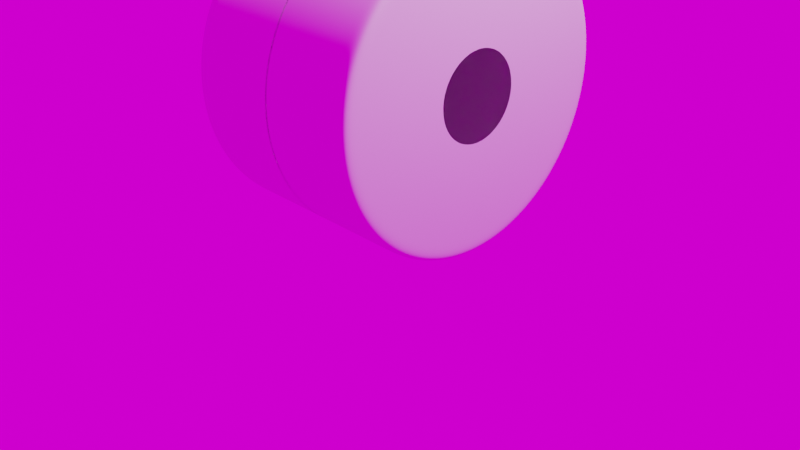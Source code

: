 # Source: batpod_TDKR.blend  (saved by Blender 2.90.8; exported with 4.5.12 LTS)
import bpy
from mathutils import Matrix  # noqa: F401  (used for matrix-valued properties, if any)

bpy.ops.wm.read_factory_settings(use_empty=True)
scene = bpy.context.scene
scene.name = 'Scene'

# ---- collections
col_collection = bpy.data.collections.new('Collection'); scene.collection.children.link(col_collection)

# ---- images (referenced by path relative to the original .blend; pixels are not part of the script)
import os
ASSET_DIR = os.environ.get("B2B_ASSET_DIR", "")  # directory of the original .blend (textures are referenced by path, not embedded)
HERE = os.path.dirname(os.path.abspath(__file__))  # packed textures are extracted next to this script under _unpacked/

def load_image(name, relpath, width, height, colorspace="sRGB"):
    """Load a texture the original file referenced (path relative to the .blend, or extracted next to this script)."""
    p = next((c for c in (os.path.join(HERE, relpath), os.path.join(ASSET_DIR, relpath)) if relpath and os.path.exists(c)), "")
    if p:
        img = bpy.data.images.load(p, check_existing=True)
        img.name = name
    else:  # same state as the original file: an image datablock whose file is absent (Cycles renders it pink)
        img = bpy.data.images.new(name, width, height)
        img.source = "FILE"
        img.filepath = "//" + (relpath or name)
    img.colorspace_settings.name = colorspace
    return img
img_spiaggia_di_mondello_8k_hdr = load_image('spiaggia_di_mondello_8k.hdr', 'spiaggia_di_mondello_8k.hdr', 1024, 1024, 'Linear Rec.709')

# ---- world
world_world = bpy.data.worlds.new('World'); scene.world = world_world
world_world.use_nodes = True; world_world.node_tree.nodes.clear()
_N = world_world.node_tree.nodes; _L = world_world.node_tree.links
n0 = _N.new('ShaderNodeOutputWorld'); n0.name = 'World Output'; n0.location = (300, 300)
n1 = _N.new('ShaderNodeBackground'); n1.name = 'Background'; n1.location = (10, 300)
n2 = _N.new('ShaderNodeTexEnvironment'); n2.name = 'Environment Texture'; n2.location = (-280, 280)
n2.image = img_spiaggia_di_mondello_8k_hdr
_L.new(n1.outputs[0], n0.inputs[0])
_L.new(n2.outputs[0], n1.inputs[0])
n0.is_active_output = True
world_world.color = (0.05088, 0.05088, 0.05088)
world_world.use_sun_shadow = False
world_world.sun_shadow_jitter_overblur = 0.0

# ---- cameras
cam_camera = bpy.data.cameras.new('Camera')
cam_camera.clip_end = 100.0
cam_camera.ortho_scale = 7.314

# ---- lights
light_light = bpy.data.lights.new('Light', 'POINT')
light_light.transmission_factor = 0.0
light_light.energy = 1000.0
light_light.shadow_soft_size = 0.1
light_light.shadow_maximum_resolution = 0.006
light_light.use_absolute_resolution = True

# ---- meshes
me_cylinder = bpy.data.meshes.new('Cylinder')
me_cylinder.from_pydata([(-2.67e-08, 1.0, 0.6464), (0.1951, 0.9808, 0.6464), (0.3827, 0.9239, 0.6464), (0.5556, 0.8315, 0.6464), (0.7071, 0.7071, 0.6464), (0.8315, 0.5556, 0.6464), (0.9239, 0.3827, 0.6464), (0.9808, 0.1951, 0.6464), (1.0, 7.55e-08, 0.6464), (0.9808, -0.1951, 0.6464), (0.9239, -0.3827, 0.6464), (0.8315, -0.5556, 0.6464), (0.7071, -0.7071, 0.6464), (0.5556, -0.8315, 0.6464), (0.3827, -0.9239, 0.6464), (0.1951, -0.9808, 0.6464), (-3.525e-07, -1.0, 0.6464), (-0.1951, -0.9808, 0.6464), (-0.3827, -0.9239, 0.6464), (-0.5556, -0.8315, 0.6464), (-0.7071, -0.7071, 0.6464), (-0.8315, -0.5556, 0.6464), (-0.9239, -0.3827, 0.6464), (-0.9808, -0.1951, 0.6464), (-1.0, 9.656e-07, 0.6464), (-0.9808, 0.1951, 0.6464), (-0.9239, 0.3827, 0.6464), (-0.8315, 0.5556, 0.6464), (-0.7071, 0.7071, 0.6464), (-0.5556, 0.8315, 0.6464), (-0.3827, 0.9239, 0.6464), (-0.1951, 0.9808, 0.6464), (-4.99e-10, 1.0, -0.006609), (0.1951, 0.9808, -0.006609), (0.3827, 0.9239, -0.006609), (0.5556, 0.8315, -0.006609), (0.7071, 0.7071, -0.006609), (0.8315, 0.5556, -0.006609), (0.9239, 0.3827, -0.006609), (0.9808, 0.1951, -0.006609), (1.0, 7.55e-08, -0.006609), (0.9808, -0.1951, -0.006609), (0.9239, -0.3827, -0.006609), (0.8315, -0.5556, -0.006609), (0.7071, -0.7071, -0.006609), (0.5556, -0.8315, -0.006609), (0.3827, -0.9239, -0.006609), (0.1951, -0.9808, -0.006609), (-3.263e-07, -1.0, -0.006609), (-0.1951, -0.9808, -0.006609), (-0.3827, -0.9239, -0.006609), (-0.5556, -0.8315, -0.006609), (-0.7071, -0.7071, -0.006609), (-0.8315, -0.5556, -0.006609), (-0.9239, -0.3827, -0.006609), (-0.9808, -0.1951, -0.006609), (-1.0, 9.656e-07, -0.006609), (-0.9808, 0.1951, -0.006609), (-0.9239, 0.3827, -0.006609), (-0.8315, 0.5556, -0.006609), (-0.7071, 0.7071, -0.006609), (-0.5556, 0.8315, -0.006609), (-0.3827, 0.9239, -0.006609), (-0.1951, 0.9808, -0.006609), (0.1951, 0.9808, 0.6464), (-2.67e-08, 1.0, 0.6464), (-0.1951, 0.9808, 0.6464), (-0.3827, 0.9239, 0.6464), (-0.5556, 0.8315, 0.6464), (-0.7071, 0.7071, 0.6464), (-0.8315, 0.5556, 0.6464), (-0.9239, 0.3827, 0.6464), (-0.9808, 0.1951, 0.6464), (-1.0, 9.656e-07, 0.6464), (-0.9808, -0.1951, 0.6464), (-0.9239, -0.3827, 0.6464), (-0.8315, -0.5556, 0.6464), (-0.7071, -0.7071, 0.6464), (-0.5556, -0.8315, 0.6464), (-0.3827, -0.9239, 0.6464), (-0.1951, -0.9808, 0.6464), (-3.525e-07, -1.0, 0.6464), (0.1951, -0.9808, 0.6464), (0.3827, -0.9239, 0.6464), (0.5556, -0.8315, 0.6464), (0.7071, -0.7071, 0.6464), (0.8315, -0.5556, 0.6464), (0.9239, -0.3827, 0.6464), (0.9808, -0.1951, 0.6464), (1.0, 7.55e-08, 0.6464), (0.9808, 0.1951, 0.6464), (0.9239, 0.3827, 0.6464), (0.8315, 0.5556, 0.6464), (0.7071, 0.7071, 0.6464), (0.5556, 0.8315, 0.6464), (0.3827, 0.9239, 0.6464), (0.05466, 0.2748, 0.6464), (-3.015e-07, 0.2802, 0.6464), (-0.05466, 0.2748, 0.6464), (-0.1072, 0.2589, 0.6464), (-0.1557, 0.233, 0.6464), (-0.1981, 0.1981, 0.6464), (-0.233, 0.1557, 0.6464), (-0.2589, 0.1072, 0.6464), (-0.2748, 0.05466, 0.6464), (-0.2802, 3.081e-07, 0.6464), (-0.2748, -0.05466, 0.6464), (-0.2589, -0.1072, 0.6464), (-0.233, -0.1557, 0.6464), (-0.1981, -0.1981, 0.6464), (-0.1557, -0.233, 0.6464), (-0.1072, -0.2589, 0.6464), (-0.05466, -0.2748, 0.6464), (-1.316e-07, -0.2802, 0.6464), (0.05466, -0.2748, 0.6464), (0.1072, -0.2589, 0.6464), (0.1557, -0.233, 0.6464), (0.1981, -0.1981, 0.6464), (0.233, -0.1557, 0.6464), (0.2589, -0.1072, 0.6464), (0.2748, -0.05466, 0.6464), (0.2802, -3.498e-08, 0.6464), (0.2748, 0.05466, 0.6464), (0.2589, 0.1072, 0.6464), (0.233, 0.1557, 0.6464), (0.1981, 0.1981, 0.6464), (0.1557, 0.233, 0.6464), (0.1072, 0.2589, 0.6464), (0.05466, 0.2748, 0.6464), (-3.015e-07, 0.2802, 0.6464), (0.1072, 0.2589, 0.6464), (-0.05466, 0.2748, 0.6464), (-0.1072, 0.2589, 0.6464), (-0.1557, 0.233, 0.6464), (-0.1981, 0.1981, 0.6464), (-0.233, 0.1557, 0.6464), (-0.2589, 0.1072, 0.6464), (-0.2748, 0.05466, 0.6464), (-0.2802, 3.081e-07, 0.6464), (-0.2748, -0.05466, 0.6464), (-0.2589, -0.1072, 0.6464), (-0.233, -0.1557, 0.6464), (-0.1981, -0.1981, 0.6464), (-0.1557, -0.233, 0.6464), (-0.1072, -0.2589, 0.6464), (-0.05466, -0.2748, 0.6464), (-1.316e-07, -0.2802, 0.6464), (0.05466, -0.2748, 0.6464), (0.1072, -0.2589, 0.6464), (0.1557, -0.233, 0.6464), (0.1981, -0.1981, 0.6464), (0.233, -0.1557, 0.6464), (0.2589, -0.1072, 0.6464), (0.2748, -0.05466, 0.6464), (0.2802, -3.498e-08, 0.6464), (0.2748, 0.05466, 0.6464), (0.2589, 0.1072, 0.6464), (0.233, 0.1557, 0.6464), (0.1981, 0.1981, 0.6464), (0.1557, 0.233, 0.6464)], [], [(32, 0, 1, 33), (33, 1, 2, 34), (34, 2, 3, 35), (35, 3, 4, 36), (36, 4, 5, 37), (37, 5, 6, 38), (38, 6, 7, 39), (39, 7, 8, 40), (40, 8, 9, 41), (41, 9, 10, 42), (42, 10, 11, 43), (43, 11, 12, 44), (44, 12, 13, 45), (45, 13, 14, 46), (46, 14, 15, 47), (47, 15, 16, 48), (48, 16, 17, 49), (49, 17, 18, 50), (50, 18, 19, 51), (51, 19, 20, 52), (52, 20, 21, 53), (53, 21, 22, 54), (54, 22, 23, 55), (55, 23, 24, 56), (56, 24, 25, 57), (57, 25, 26, 58), (58, 26, 27, 59), (59, 27, 28, 60), (60, 28, 29, 61), (61, 29, 30, 62), (101, 102, 135, 134), (62, 30, 31, 63), (63, 31, 0, 32), (1, 0, 65, 64), (0, 31, 66, 65), (31, 30, 67, 66), (30, 29, 68, 67), (29, 28, 69, 68), (28, 27, 70, 69), (27, 26, 71, 70), (26, 25, 72, 71), (25, 24, 73, 72), (24, 23, 74, 73), (23, 22, 75, 74), (22, 21, 76, 75), (21, 20, 77, 76), (20, 19, 78, 77), (19, 18, 79, 78), (18, 17, 80, 79), (17, 16, 81, 80), (16, 15, 82, 81), (15, 14, 83, 82), (14, 13, 84, 83), (13, 12, 85, 84), (12, 11, 86, 85), (11, 10, 87, 86), (10, 9, 88, 87), (9, 8, 89, 88), (8, 7, 90, 89), (7, 6, 91, 90), (6, 5, 92, 91), (5, 4, 93, 92), (4, 3, 94, 93), (3, 2, 95, 94), (2, 1, 64, 95), (64, 65, 97, 96), (65, 66, 98, 97), (66, 67, 99, 98), (67, 68, 100, 99), (68, 69, 101, 100), (69, 70, 102, 101), (70, 71, 103, 102), (71, 72, 104, 103), (72, 73, 105, 104), (73, 74, 106, 105), (74, 75, 107, 106), (75, 76, 108, 107), (76, 77, 109, 108), (77, 78, 110, 109), (78, 79, 111, 110), (79, 80, 112, 111), (80, 81, 113, 112), (81, 82, 114, 113), (82, 83, 115, 114), (83, 84, 116, 115), (84, 85, 117, 116), (85, 86, 118, 117), (86, 87, 119, 118), (87, 88, 120, 119), (88, 89, 121, 120), (89, 90, 122, 121), (90, 91, 123, 122), (91, 92, 124, 123), (92, 93, 125, 124), (93, 94, 126, 125), (94, 95, 127, 126), (95, 64, 96, 127), (115, 116, 149, 148), (102, 103, 136, 135), (116, 117, 150, 149), (103, 104, 137, 136), (117, 118, 151, 150), (104, 105, 138, 137), (118, 119, 152, 151), (105, 106, 139, 138), (119, 120, 153, 152), (106, 107, 140, 139), (120, 121, 154, 153), (107, 108, 141, 140), (121, 122, 155, 154), (108, 109, 142, 141), (96, 97, 129, 128), (122, 123, 156, 155), (109, 110, 143, 142), (127, 96, 128, 130), (123, 124, 157, 156), (110, 111, 144, 143), (97, 98, 131, 129), (124, 125, 158, 157), (111, 112, 145, 144), (98, 99, 132, 131), (125, 126, 159, 158), (112, 113, 146, 145), (99, 100, 133, 132), (126, 127, 130, 159), (113, 114, 147, 146), (100, 101, 134, 133), (114, 115, 148, 147)])
me_cylinder.polygons.foreach_set('use_smooth', [True] * 128)
_uv = me_cylinder.uv_layers.new(name='UVMap')
_uv.uv.foreach_set('vector', [1.0, 0.75, 1.0, 1.0, 0.9688, 1.0, 0.9688, 0.75, 0.9688, 0.75, 0.9688, 1.0, 0.9375, 1.0, 0.9375, 0.75, 0.9375, 0.75, 0.9375, 1.0, 0.9062, 1.0, 0.9062, 0.75, 0.9062, 0.75, 0.9062, 1.0, 0.875, 1.0, 0.875, 0.75, 0.875, 0.75, 0.875, 1.0, 0.8438, 1.0, 0.8438, 0.75, 0.8438, 0.75, 0.8438, 1.0, 0.8125, 1.0, 0.8125, 0.75, 0.8125, 0.75, 0.8125, 1.0, 0.7812, 1.0, 0.7812, 0.75, 0.7812, 0.75, 0.7812, 1.0, 0.75, 1.0, 0.75, 0.75, 0.75, 0.75, 0.75, 1.0, 0.7188, 1.0, 0.7188, 0.75, 0.7188, 0.75, 0.7188, 1.0, 0.6875, 1.0, 0.6875, 0.75, 0.6875, 0.75, 0.6875, 1.0, 0.6562, 1.0, 0.6562, 0.75, 0.6562, 0.75, 0.6562, 1.0, 0.625, 1.0, 0.625, 0.75, 0.625, 0.75, 0.625, 1.0, 0.5938, 1.0, 0.5938, 0.75, 0.5938, 0.75, 0.5938, 1.0, 0.5625, 1.0, 0.5625, 0.75, 0.5625, 0.75, 0.5625, 1.0, 0.5312, 1.0, 0.5312, 0.75, 0.5312, 0.75, 0.5312, 1.0, 0.5, 1.0, 0.5, 0.75, 0.5, 0.75, 0.5, 1.0, 0.4688, 1.0, 0.4688, 0.75, 0.4688, 0.75, 0.4688, 1.0, 0.4375, 1.0, 0.4375, 0.75, 0.4375, 0.75, 0.4375, 1.0, 0.4062, 1.0, 0.4062, 0.75, 0.4062, 0.75, 0.4062, 1.0, 0.375, 1.0, 0.375, 0.75, 0.375, 0.75, 0.375, 1.0, 0.3438, 1.0, 0.3438, 0.75, 0.3438, 0.75, 0.3438, 1.0, 0.3125, 1.0, 0.3125, 0.75, 0.3125, 0.75, 0.3125, 1.0, 0.2812, 1.0, 0.2812, 0.75, 0.2812, 0.75, 0.2812, 1.0, 0.25, 1.0, 0.25, 0.75, 0.25, 0.75, 0.25, 1.0, 0.2188, 1.0, 0.2188, 0.75, 0.2188, 0.75, 0.2188, 1.0, 0.1875, 1.0, 0.1875, 0.75, 0.1875, 0.75, 0.1875, 1.0, 0.1562, 1.0, 0.1562, 0.75, 0.1562, 0.75, 0.1562, 1.0, 0.125, 1.0, 0.125, 0.75, 0.125, 0.75, 0.125, 1.0, 0.09375, 1.0, 0.09375, 0.75, 0.09375, 0.75, 0.09375, 1.0, 0.0625, 1.0, 0.0625, 0.75, 0.2025, 0.2975, 0.1941, 0.2874, 0.1941, 0.2874, 0.2025, 0.2975, 0.0625, 0.75, 0.0625, 1.0, 0.03125, 1.0, 0.03125, 0.75, 0.03125, 0.75, 0.03125, 1.0, 0.0, 1.0, 0.0, 0.75, 0.2968, 0.4854, 0.25, 0.49, 0.25, 0.49, 0.2968, 0.4854, 0.25, 0.49, 0.2032, 0.4854, 0.2032, 0.4854, 0.25, 0.49, 0.2032, 0.4854, 0.1582, 0.4717, 0.1582, 0.4717, 0.2032, 0.4854, 0.1582, 0.4717, 0.1167, 0.4496, 0.1167, 0.4496, 0.1582, 0.4717, 0.1167, 0.4496, 0.08029, 0.4197, 0.08029, 0.4197, 0.1167, 0.4496, 0.08029, 0.4197, 0.05045, 0.3833, 0.05045, 0.3833, 0.08029, 0.4197, 0.05045, 0.3833, 0.02827, 0.3418, 0.02827, 0.3418, 0.05045, 0.3833, 0.02827, 0.3418, 0.01461, 0.2968, 0.01461, 0.2968, 0.02827, 0.3418, 0.01461, 0.2968, 0.01, 0.25, 0.01, 0.25, 0.01461, 0.2968, 0.01, 0.25, 0.01461, 0.2032, 0.01461, 0.2032, 0.01, 0.25, 0.01461, 0.2032, 0.02827, 0.1582, 0.02827, 0.1582, 0.01461, 0.2032, 0.02827, 0.1582, 0.05045, 0.1167, 0.05045, 0.1167, 0.02827, 0.1582, 0.05045, 0.1167, 0.08029, 0.08029, 0.08029, 0.08029, 0.05045, 0.1167, 0.08029, 0.08029, 0.1167, 0.05045, 0.1167, 0.05045, 0.08029, 0.08029, 0.1167, 0.05045, 0.1582, 0.02827, 0.1582, 0.02827, 0.1167, 0.05045, 0.1582, 0.02827, 0.2032, 0.01461, 0.2032, 0.01461, 0.1582, 0.02827, 0.2032, 0.01461, 0.25, 0.01, 0.25, 0.01, 0.2032, 0.01461, 0.25, 0.01, 0.2968, 0.01461, 0.2968, 0.01461, 0.25, 0.01, 0.2968, 0.01461, 0.3418, 0.02827, 0.3418, 0.02827, 0.2968, 0.01461, 0.3418, 0.02827, 0.3833, 0.05045, 0.3833, 0.05045, 0.3418, 0.02827, 0.3833, 0.05045, 0.4197, 0.08029, 0.4197, 0.08029, 0.3833, 0.05045, 0.4197, 0.08029, 0.4496, 0.1167, 0.4496, 0.1167, 0.4197, 0.08029, 0.4496, 0.1167, 0.4717, 0.1582, 0.4717, 0.1582, 0.4496, 0.1167, 0.4717, 0.1582, 0.4854, 0.2032, 0.4854, 0.2032, 0.4717, 0.1582, 0.4854, 0.2032, 0.49, 0.25, 0.49, 0.25, 0.4854, 0.2032, 0.49, 0.25, 0.4854, 0.2968, 0.4854, 0.2968, 0.49, 0.25, 0.4854, 0.2968, 0.4717, 0.3418, 0.4717, 0.3418, 0.4854, 0.2968, 0.4717, 0.3418, 0.4496, 0.3833, 0.4496, 0.3833, 0.4717, 0.3418, 0.4496, 0.3833, 0.4197, 0.4197, 0.4197, 0.4197, 0.4496, 0.3833, 0.4197, 0.4197, 0.3833, 0.4496, 0.3833, 0.4496, 0.4197, 0.4197, 0.3833, 0.4496, 0.3418, 0.4717, 0.3418, 0.4717, 0.3833, 0.4496, 0.3418, 0.4717, 0.2968, 0.4854, 0.2968, 0.4854, 0.3418, 0.4717, 0.2968, 0.4854, 0.25, 0.49, 0.25, 0.3172, 0.2631, 0.316, 0.25, 0.49, 0.2032, 0.4854, 0.2369, 0.316, 0.25, 0.3172, 0.2032, 0.4854, 0.1582, 0.4717, 0.2243, 0.3121, 0.2369, 0.316, 0.1582, 0.4717, 0.1167, 0.4496, 0.2126, 0.3059, 0.2243, 0.3121, 0.1167, 0.4496, 0.08029, 0.4197, 0.2025, 0.2975, 0.2126, 0.3059, 0.08029, 0.4197, 0.05045, 0.3833, 0.1941, 0.2874, 0.2025, 0.2975, 0.05045, 0.3833, 0.02827, 0.3418, 0.1879, 0.2757, 0.1941, 0.2874, 0.02827, 0.3418, 0.01461, 0.2968, 0.184, 0.2631, 0.1879, 0.2757, 0.01461, 0.2968, 0.01, 0.25, 0.1828, 0.25, 0.184, 0.2631, 0.01, 0.25, 0.01461, 0.2032, 0.184, 0.2369, 0.1828, 0.25, 0.01461, 0.2032, 0.02827, 0.1582, 0.1879, 0.2243, 0.184, 0.2369, 0.02827, 0.1582, 0.05045, 0.1167, 0.1941, 0.2126, 0.1879, 0.2243, 0.05045, 0.1167, 0.08029, 0.08029, 0.2025, 0.2025, 0.1941, 0.2126, 0.08029, 0.08029, 0.1167, 0.05045, 0.2126, 0.1941, 0.2025, 0.2025, 0.1167, 0.05045, 0.1582, 0.02827, 0.2243, 0.1879, 0.2126, 0.1941, 0.1582, 0.02827, 0.2032, 0.01461, 0.2369, 0.184, 0.2243, 0.1879, 0.2032, 0.01461, 0.25, 0.01, 0.25, 0.1828, 0.2369, 0.184, 0.25, 0.01, 0.2968, 0.01461, 0.2631, 0.184, 0.25, 0.1828, 0.2968, 0.01461, 0.3418, 0.02827, 0.2757, 0.1879, 0.2631, 0.184, 0.3418, 0.02827, 0.3833, 0.05045, 0.2874, 0.1941, 0.2757, 0.1879, 0.3833, 0.05045, 0.4197, 0.08029, 0.2975, 0.2025, 0.2874, 0.1941, 0.4197, 0.08029, 0.4496, 0.1167, 0.3059, 0.2126, 0.2975, 0.2025, 0.4496, 0.1167, 0.4717, 0.1582, 0.3121, 0.2243, 0.3059, 0.2126, 0.4717, 0.1582, 0.4854, 0.2032, 0.316, 0.2369, 0.3121, 0.2243, 0.4854, 0.2032, 0.49, 0.25, 0.3172, 0.25, 0.316, 0.2369, 0.49, 0.25, 0.4854, 0.2968, 0.316, 0.2631, 0.3172, 0.25, 0.4854, 0.2968, 0.4717, 0.3418, 0.3121, 0.2757, 0.316, 0.2631, 0.4717, 0.3418, 0.4496, 0.3833, 0.3059, 0.2874, 0.3121, 0.2757, 0.4496, 0.3833, 0.4197, 0.4197, 0.2975, 0.2975, 0.3059, 0.2874, 0.4197, 0.4197, 0.3833, 0.4496, 0.2874, 0.3059, 0.2975, 0.2975, 0.3833, 0.4496, 0.3418, 0.4717, 0.2757, 0.3121, 0.2874, 0.3059, 0.3418, 0.4717, 0.2968, 0.4854, 0.2631, 0.316, 0.2757, 0.3121, 0.2757, 0.1879, 0.2874, 0.1941, 0.2874, 0.1941, 0.2757, 0.1879, 0.1941, 0.2874, 0.1879, 0.2757, 0.1879, 0.2757, 0.1941, 0.2874, 0.2874, 0.1941, 0.2975, 0.2025, 0.2975, 0.2025, 0.2874, 0.1941, 0.1879, 0.2757, 0.184, 0.2631, 0.184, 0.2631, 0.1879, 0.2757, 0.2975, 0.2025, 0.3059, 0.2126, 0.3059, 0.2126, 0.2975, 0.2025, 0.184, 0.2631, 0.1828, 0.25, 0.1828, 0.25, 0.184, 0.2631, 0.3059, 0.2126, 0.3121, 0.2243, 0.3121, 0.2243, 0.3059, 0.2126, 0.1828, 0.25, 0.184, 0.2369, 0.184, 0.2369, 0.1828, 0.25, 0.3121, 0.2243, 0.316, 0.2369, 0.316, 0.2369, 0.3121, 0.2243, 0.184, 0.2369, 0.1879, 0.2243, 0.1879, 0.2243, 0.184, 0.2369, 0.316, 0.2369, 0.3172, 0.25, 0.3172, 0.25, 0.316, 0.2369, 0.1879, 0.2243, 0.1941, 0.2126, 0.1941, 0.2126, 0.1879, 0.2243, 0.3172, 0.25, 0.316, 0.2631, 0.316, 0.2631, 0.3172, 0.25, 0.1941, 0.2126, 0.2025, 0.2025, 0.2025, 0.2025, 0.1941, 0.2126, 0.2631, 0.316, 0.25, 0.3172, 0.25, 0.3172, 0.2631, 0.316, 0.316, 0.2631, 0.3121, 0.2757, 0.3121, 0.2757, 0.316, 0.2631, 0.2025, 0.2025, 0.2126, 0.1941, 0.2126, 0.1941, 0.2025, 0.2025, 0.2757, 0.3121, 0.2631, 0.316, 0.2631, 0.316, 0.2757, 0.3121, 0.3121, 0.2757, 0.3059, 0.2874, 0.3059, 0.2874, 0.3121, 0.2757, 0.2126, 0.1941, 0.2243, 0.1879, 0.2243, 0.1879, 0.2126, 0.1941, 0.25, 0.3172, 0.2369, 0.316, 0.2369, 0.316, 0.25, 0.3172, 0.3059, 0.2874, 0.2975, 0.2975, 0.2975, 0.2975, 0.3059, 0.2874, 0.2243, 0.1879, 0.2369, 0.184, 0.2369, 0.184, 0.2243, 0.1879, 0.2369, 0.316, 0.2243, 0.3121, 0.2243, 0.3121, 0.2369, 0.316, 0.2975, 0.2975, 0.2874, 0.3059, 0.2874, 0.3059, 0.2975, 0.2975, 0.2369, 0.184, 0.25, 0.1828, 0.25, 0.1828, 0.2369, 0.184, 0.2243, 0.3121, 0.2126, 0.3059, 0.2126, 0.3059, 0.2243, 0.3121, 0.2874, 0.3059, 0.2757, 0.3121, 0.2757, 0.3121, 0.2874, 0.3059, 0.25, 0.1828, 0.2631, 0.184, 0.2631, 0.184, 0.25, 0.1828, 0.2126, 0.3059, 0.2025, 0.2975, 0.2025, 0.2975, 0.2126, 0.3059, 0.2631, 0.184, 0.2757, 0.1879, 0.2757, 0.1879, 0.2631, 0.184])
me_cylinder.use_remesh_fix_poles = True
me_cylinder.use_remesh_preserve_attributes = False
me_cylinder.use_mirror_vertex_groups = False
me_cylinder.update()

# ---- objects
ob_light = bpy.data.objects.new('Light', light_light)
ob_camera = bpy.data.objects.new('Camera', cam_camera)
ob_cylinder = bpy.data.objects.new('Cylinder', me_cylinder)

# ---- transforms, parenting, visibility, modifiers, constraints
ob_light.location = (4.076, 1.005, 6.908)
ob_light.rotation_euler = (0.6503, 0.05522, 1.866)
ob_light.lock_rotations_4d = False
ob_light.empty_display_type = 'ARROWS'
ob_light.color = (0.0, 0.0, 0.0, 0.0)
ob_light.lineart.crease_threshold = 0.0
ob_camera.location = (7.359, -6.926, 4.958)
ob_camera.rotation_euler = (1.109, 0.0, 0.8149)
ob_camera.lock_rotations_4d = False
ob_camera.empty_display_type = 'ARROWS'
ob_camera.color = (0.0, 0.0, 0.0, 0.0)
ob_camera.display_type = 'WIRE'
ob_camera.lineart.crease_threshold = 0.0
ob_cylinder.location = (0.0, 0.0, 1.574)
ob_cylinder.rotation_euler = (-0.0, 1.571, 0.0)
ob_cylinder.scale = (1.587, 1.587, 1.587)
ob_cylinder.lineart.crease_threshold = 0.0
_m = ob_cylinder.modifiers.new('Mirror', 'MIRROR')
_m.use_axis = (False, False, True)
_m = ob_cylinder.modifiers.new('Subdivision', 'SUBSURF')
_m.uv_smooth = 'PRESERVE_CORNERS'
_m.levels = 6
_m.render_levels = 6

# ---- collection membership
col_collection.objects.link(ob_light)
col_collection.objects.link(ob_camera)
col_collection.objects.link(ob_cylinder)

# ---- scene / render settings (as saved in the file)
scene.camera = ob_camera
scene.frame_start = 1; scene.frame_end = 250; scene.frame_set(1)
scene.render.engine = 'CYCLES'
scene.cycles.use_denoising = False
scene.cycles.samples = 128
scene.cycles.sampling_pattern = 'TABULATED_SOBOL'
scene.cycles.use_adaptive_sampling = False
scene.cycles.use_light_tree = False
scene.view_settings.view_transform = 'Filmic'
bpy.context.view_layer.update()
